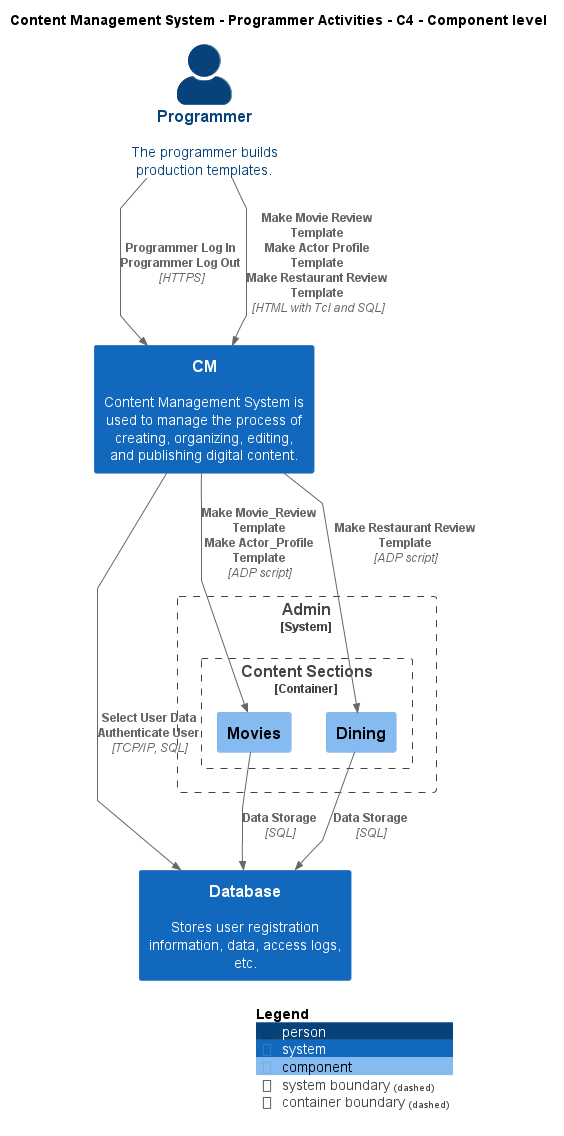

The diagram above was rendered by PlantUML. Its source (embedded in the PNG):
@startuml
!include ..\..\..\.c4s\C4_Component.puml

AddElementTag("c4interflow:lifecycle:new", $bgColor=green, $fontColor=#ffffff, $borderColor=green, $shadowing="False")
AddElementTag("c4interflow:lifecycle:changed", $bgColor=orange, $fontColor=#ffffff, $borderColor=orange, $shadowing="False")
AddElementTag("c4interflow:lifecycle:removed", $bgColor=red, $fontColor=#ffffff, $borderColor=red, $shadowing="False")

AddRelTag("c4interflow:lifecycle:new", $textColor=green, $lineColor=green)
AddRelTag("c4interflow:lifecycle:changed", $textColor=orange, $lineColor=orange)
AddRelTag("c4interflow:lifecycle:removed", $textColor=red, $lineColor=red)

SHOW_PERSON_PORTRAIT()
LAYOUT_TOP_DOWN()

skinparam linetype polyline

title Content Management System - Programmer Activities - C4 - Component level

Person(ContentManagementSystem.Actors.Programmer, "Programmer", "The programmer builds production templates.")
System(ContentManagementSystem.SoftwareSystems.CM, "CM", "Content Management System is used to manage the process of creating, organizing, editing, and publishing digital content.")
System(ContentManagementSystem.SoftwareSystems.Database, "Database", "Stores user registration information, data, access logs, etc.")

System_Boundary(ContentManagementSystem.SoftwareSystems.Admin, "Admin") {
    
Container_Boundary(ContentManagementSystem.SoftwareSystems.Admin.Containers.ContentSections, "Content Sections") {
    Component(ContentManagementSystem.SoftwareSystems.Admin.Containers.ContentSections.Components.Movies, "Movies", "", "")
    Component(ContentManagementSystem.SoftwareSystems.Admin.Containers.ContentSections.Components.Dining, "Dining", "", "")
}
}

Rel(ContentManagementSystem.Actors.Programmer, ContentManagementSystem.SoftwareSystems.CM, "Programmer Log In\nProgrammer Log Out", "HTTPS", $tags="protocol:https")
Rel(ContentManagementSystem.Actors.Programmer, ContentManagementSystem.SoftwareSystems.CM, "Make Movie Review Template\nMake Actor Profile Template\nMake Restaurant Review Template", "HTML with Tcl and SQL", $tags="protocol:html with tcl and sql")
Rel(ContentManagementSystem.SoftwareSystems.CM, ContentManagementSystem.SoftwareSystems.Database, "Select User Data\nAuthenticate User", "TCP/IP, SQL", $tags="protocol:tcp/ip, sql")
Rel(ContentManagementSystem.SoftwareSystems.CM, ContentManagementSystem.SoftwareSystems.Admin.Containers.ContentSections.Components.Movies, "Make Movie_Review Template\nMake Actor_Profile Template", "ADP script", $tags="protocol:adp script")
Rel(ContentManagementSystem.SoftwareSystems.Admin.Containers.ContentSections.Components.Movies, ContentManagementSystem.SoftwareSystems.Database, "Data Storage", "SQL", $tags="protocol:sql")
Rel(ContentManagementSystem.SoftwareSystems.CM, ContentManagementSystem.SoftwareSystems.Admin.Containers.ContentSections.Components.Dining, "Make Restaurant Review Template", "ADP script", $tags="protocol:adp script")
Rel(ContentManagementSystem.SoftwareSystems.Admin.Containers.ContentSections.Components.Dining, ContentManagementSystem.SoftwareSystems.Database, "Data Storage", "SQL", $tags="protocol:sql")


SHOW_LEGEND()
@enduml